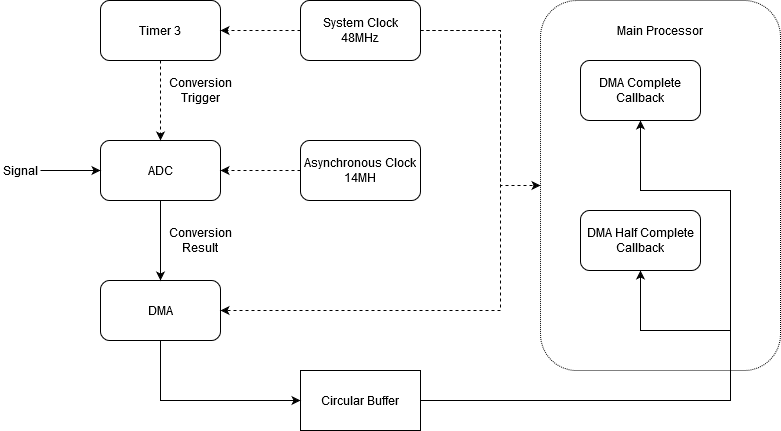

The diagram above was exported from draw.io. Its source (the exported page's mxGraphModel, read from the mxfile embedded in the PNG):
<mxGraphModel dx="1422" dy="763" grid="1" gridSize="10" guides="1" tooltips="1" connect="1" arrows="1" fold="1" page="1" pageScale="1" pageWidth="850" pageHeight="1100" math="0" shadow="0">
  <root>
    <mxCell id="0" />
    <mxCell id="1" parent="0" />
    <mxCell id="dY28Ym-XgU9-BPy6bwQB-25" value="" style="rounded=1;whiteSpace=wrap;html=1;dashed=1;dashPattern=1 1;" vertex="1" parent="1">
      <mxGeometry x="575" y="260" width="240" height="370" as="geometry" />
    </mxCell>
    <mxCell id="dY28Ym-XgU9-BPy6bwQB-1" value="ADC" style="rounded=1;whiteSpace=wrap;html=1;" vertex="1" parent="1">
      <mxGeometry x="135" y="400" width="120" height="60" as="geometry" />
    </mxCell>
    <mxCell id="dY28Ym-XgU9-BPy6bwQB-2" value="" style="endArrow=classic;html=1;entryX=0;entryY=0.5;entryDx=0;entryDy=0;" edge="1" parent="1" target="dY28Ym-XgU9-BPy6bwQB-1">
      <mxGeometry width="50" height="50" relative="1" as="geometry">
        <mxPoint x="75" y="430" as="sourcePoint" />
        <mxPoint x="85" y="430" as="targetPoint" />
      </mxGeometry>
    </mxCell>
    <mxCell id="dY28Ym-XgU9-BPy6bwQB-3" value="&lt;div&gt;Signal&lt;/div&gt;" style="text;html=1;strokeColor=none;fillColor=none;align=center;verticalAlign=middle;whiteSpace=wrap;rounded=0;" vertex="1" parent="1">
      <mxGeometry x="35" y="420" width="40" height="20" as="geometry" />
    </mxCell>
    <mxCell id="dY28Ym-XgU9-BPy6bwQB-4" value="DMA" style="rounded=1;whiteSpace=wrap;html=1;" vertex="1" parent="1">
      <mxGeometry x="135" y="540" width="120" height="60" as="geometry" />
    </mxCell>
    <mxCell id="dY28Ym-XgU9-BPy6bwQB-6" value="" style="endArrow=classic;html=1;entryX=0.5;entryY=0;entryDx=0;entryDy=0;exitX=0.5;exitY=1;exitDx=0;exitDy=0;" edge="1" parent="1" source="dY28Ym-XgU9-BPy6bwQB-1" target="dY28Ym-XgU9-BPy6bwQB-4">
      <mxGeometry width="50" height="50" relative="1" as="geometry">
        <mxPoint x="185" y="640" as="sourcePoint" />
        <mxPoint x="235" y="590" as="targetPoint" />
      </mxGeometry>
    </mxCell>
    <mxCell id="dY28Ym-XgU9-BPy6bwQB-7" value="Timer 3" style="rounded=1;whiteSpace=wrap;html=1;" vertex="1" parent="1">
      <mxGeometry x="135" y="260" width="120" height="60" as="geometry" />
    </mxCell>
    <mxCell id="dY28Ym-XgU9-BPy6bwQB-8" value="" style="endArrow=classic;html=1;exitX=0.5;exitY=1;exitDx=0;exitDy=0;entryX=0.5;entryY=0;entryDx=0;entryDy=0;dashed=1;" edge="1" parent="1" source="dY28Ym-XgU9-BPy6bwQB-7" target="dY28Ym-XgU9-BPy6bwQB-1">
      <mxGeometry width="50" height="50" relative="1" as="geometry">
        <mxPoint x="185" y="390" as="sourcePoint" />
        <mxPoint x="235" y="340" as="targetPoint" />
      </mxGeometry>
    </mxCell>
    <mxCell id="dY28Ym-XgU9-BPy6bwQB-10" value="Conversion Trigger" style="text;html=1;strokeColor=none;fillColor=none;align=center;verticalAlign=middle;whiteSpace=wrap;rounded=0;rotation=0;" vertex="1" parent="1">
      <mxGeometry x="200" y="340" width="70" height="20" as="geometry" />
    </mxCell>
    <mxCell id="dY28Ym-XgU9-BPy6bwQB-11" value="Conversion Result" style="text;html=1;strokeColor=none;fillColor=none;align=center;verticalAlign=middle;whiteSpace=wrap;rounded=0;" vertex="1" parent="1">
      <mxGeometry x="215" y="490" width="40" height="20" as="geometry" />
    </mxCell>
    <mxCell id="dY28Ym-XgU9-BPy6bwQB-21" style="edgeStyle=orthogonalEdgeStyle;rounded=0;orthogonalLoop=1;jettySize=auto;html=1;startArrow=none;startFill=0;entryX=0.5;entryY=1;entryDx=0;entryDy=0;" edge="1" parent="1" source="dY28Ym-XgU9-BPy6bwQB-12" target="dY28Ym-XgU9-BPy6bwQB-20">
      <mxGeometry relative="1" as="geometry">
        <mxPoint x="785" y="640" as="targetPoint" />
        <Array as="points">
          <mxPoint x="765" y="660" />
          <mxPoint x="765" y="590" />
          <mxPoint x="675" y="590" />
        </Array>
      </mxGeometry>
    </mxCell>
    <mxCell id="dY28Ym-XgU9-BPy6bwQB-22" style="edgeStyle=orthogonalEdgeStyle;rounded=0;orthogonalLoop=1;jettySize=auto;html=1;startArrow=none;startFill=0;entryX=0.5;entryY=1;entryDx=0;entryDy=0;" edge="1" parent="1" source="dY28Ym-XgU9-BPy6bwQB-12" target="dY28Ym-XgU9-BPy6bwQB-19">
      <mxGeometry relative="1" as="geometry">
        <mxPoint x="755" y="360" as="targetPoint" />
        <Array as="points">
          <mxPoint x="765" y="660" />
          <mxPoint x="765" y="450" />
          <mxPoint x="675" y="450" />
        </Array>
      </mxGeometry>
    </mxCell>
    <mxCell id="dY28Ym-XgU9-BPy6bwQB-12" value="&lt;div&gt;Circular Buffer&lt;/div&gt;" style="rounded=0;whiteSpace=wrap;html=1;" vertex="1" parent="1">
      <mxGeometry x="335" y="630" width="120" height="60" as="geometry" />
    </mxCell>
    <mxCell id="dY28Ym-XgU9-BPy6bwQB-13" value="" style="endArrow=classic;html=1;exitX=0.5;exitY=1;exitDx=0;exitDy=0;entryX=0;entryY=0.5;entryDx=0;entryDy=0;rounded=0;" edge="1" parent="1" source="dY28Ym-XgU9-BPy6bwQB-4" target="dY28Ym-XgU9-BPy6bwQB-12">
      <mxGeometry width="50" height="50" relative="1" as="geometry">
        <mxPoint x="275" y="570" as="sourcePoint" />
        <mxPoint x="365" y="640" as="targetPoint" />
        <Array as="points">
          <mxPoint x="195" y="660" />
        </Array>
      </mxGeometry>
    </mxCell>
    <mxCell id="dY28Ym-XgU9-BPy6bwQB-15" style="edgeStyle=orthogonalEdgeStyle;rounded=0;orthogonalLoop=1;jettySize=auto;html=1;entryX=1;entryY=0.5;entryDx=0;entryDy=0;startArrow=none;startFill=0;dashed=1;" edge="1" parent="1" source="dY28Ym-XgU9-BPy6bwQB-14" target="dY28Ym-XgU9-BPy6bwQB-7">
      <mxGeometry relative="1" as="geometry" />
    </mxCell>
    <mxCell id="dY28Ym-XgU9-BPy6bwQB-18" style="edgeStyle=orthogonalEdgeStyle;rounded=0;orthogonalLoop=1;jettySize=auto;html=1;dashed=1;startArrow=none;startFill=0;entryX=1;entryY=0.5;entryDx=0;entryDy=0;exitX=1;exitY=0.5;exitDx=0;exitDy=0;" edge="1" parent="1" source="dY28Ym-XgU9-BPy6bwQB-14" target="dY28Ym-XgU9-BPy6bwQB-4">
      <mxGeometry relative="1" as="geometry">
        <mxPoint x="295" y="580" as="targetPoint" />
        <Array as="points">
          <mxPoint x="535" y="290" />
          <mxPoint x="535" y="570" />
        </Array>
      </mxGeometry>
    </mxCell>
    <mxCell id="dY28Ym-XgU9-BPy6bwQB-26" style="edgeStyle=orthogonalEdgeStyle;rounded=0;orthogonalLoop=1;jettySize=auto;html=1;dashed=1;startArrow=none;startFill=0;" edge="1" parent="1" source="dY28Ym-XgU9-BPy6bwQB-14" target="dY28Ym-XgU9-BPy6bwQB-25">
      <mxGeometry relative="1" as="geometry">
        <Array as="points">
          <mxPoint x="535" y="290" />
          <mxPoint x="535" y="445" />
        </Array>
      </mxGeometry>
    </mxCell>
    <mxCell id="dY28Ym-XgU9-BPy6bwQB-14" value="&lt;div&gt;System Clock&lt;/div&gt;&lt;div&gt;48MHz&lt;br&gt;&lt;/div&gt;" style="rounded=1;whiteSpace=wrap;html=1;" vertex="1" parent="1">
      <mxGeometry x="335" y="260" width="120" height="60" as="geometry" />
    </mxCell>
    <mxCell id="dY28Ym-XgU9-BPy6bwQB-17" style="edgeStyle=orthogonalEdgeStyle;rounded=0;orthogonalLoop=1;jettySize=auto;html=1;entryX=1;entryY=0.5;entryDx=0;entryDy=0;startArrow=none;startFill=0;dashed=1;" edge="1" parent="1" source="dY28Ym-XgU9-BPy6bwQB-16" target="dY28Ym-XgU9-BPy6bwQB-1">
      <mxGeometry relative="1" as="geometry" />
    </mxCell>
    <mxCell id="dY28Ym-XgU9-BPy6bwQB-16" value="&lt;div&gt;Asynchronous Clock&lt;/div&gt;&lt;div&gt;14MH &lt;/div&gt;" style="rounded=1;whiteSpace=wrap;html=1;" vertex="1" parent="1">
      <mxGeometry x="335" y="400" width="120" height="60" as="geometry" />
    </mxCell>
    <mxCell id="dY28Ym-XgU9-BPy6bwQB-19" value="DMA Complete Callback" style="rounded=1;whiteSpace=wrap;html=1;" vertex="1" parent="1">
      <mxGeometry x="615" y="320" width="120" height="60" as="geometry" />
    </mxCell>
    <mxCell id="dY28Ym-XgU9-BPy6bwQB-20" value="DMA Half Complete Callback" style="rounded=1;whiteSpace=wrap;html=1;" vertex="1" parent="1">
      <mxGeometry x="615" y="470" width="120" height="60" as="geometry" />
    </mxCell>
    <mxCell id="dY28Ym-XgU9-BPy6bwQB-27" value="Main Processor" style="text;html=1;strokeColor=none;fillColor=none;align=center;verticalAlign=middle;whiteSpace=wrap;rounded=0;dashed=1;dashPattern=1 1;" vertex="1" parent="1">
      <mxGeometry x="650" y="280" width="90" height="20" as="geometry" />
    </mxCell>
  </root>
</mxGraphModel>